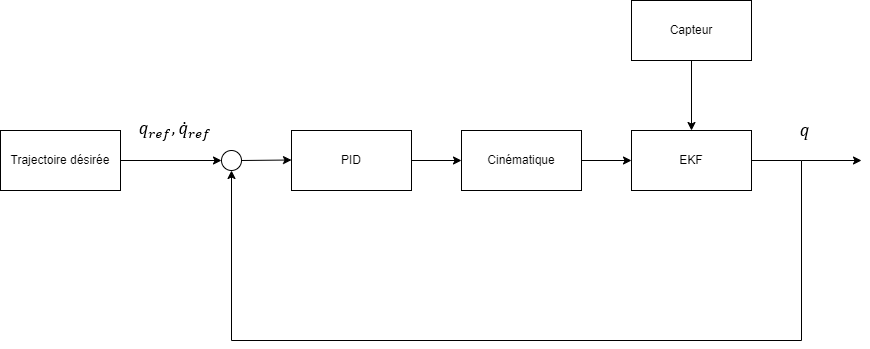

The diagram above was exported from draw.io. Its source (the exported page's mxGraphModel, read from the mxfile embedded in the PNG):
<mxGraphModel dx="1038" dy="579" grid="1" gridSize="10" guides="1" tooltips="1" connect="1" arrows="1" fold="1" page="1" pageScale="1" pageWidth="827" pageHeight="1169" math="0" shadow="0">
  <root>
    <mxCell id="0" />
    <mxCell id="1" parent="0" />
    <mxCell id="vkIeryIXH0i0aywny_8t-6" style="edgeStyle=orthogonalEdgeStyle;rounded=0;orthogonalLoop=1;jettySize=auto;html=1;exitX=1;exitY=0.5;exitDx=0;exitDy=0;entryX=0;entryY=0.5;entryDx=0;entryDy=0;" parent="1" source="vkIeryIXH0i0aywny_8t-1" target="vkIeryIXH0i0aywny_8t-3" edge="1">
      <mxGeometry relative="1" as="geometry" />
    </mxCell>
    <mxCell id="vkIeryIXH0i0aywny_8t-1" value="PID" style="rounded=0;whiteSpace=wrap;html=1;" parent="1" vertex="1">
      <mxGeometry x="331" y="330" width="120" height="60" as="geometry" />
    </mxCell>
    <mxCell id="vkIeryIXH0i0aywny_8t-2" value="" style="endArrow=classic;html=1;rounded=0;startArrow=none;" parent="1" source="m_H7JiAt_01A632Kr19R-1" edge="1">
      <mxGeometry width="50" height="50" relative="1" as="geometry">
        <mxPoint x="281" y="359.5" as="sourcePoint" />
        <mxPoint x="331" y="359.5" as="targetPoint" />
      </mxGeometry>
    </mxCell>
    <mxCell id="vkIeryIXH0i0aywny_8t-3" value="Cinématique" style="rounded=0;whiteSpace=wrap;html=1;" parent="1" vertex="1">
      <mxGeometry x="501" y="330" width="120" height="60" as="geometry" />
    </mxCell>
    <mxCell id="vkIeryIXH0i0aywny_8t-4" value="" style="endArrow=classic;html=1;rounded=0;entryX=0;entryY=0.5;entryDx=0;entryDy=0;exitX=1;exitY=0.5;exitDx=0;exitDy=0;" parent="1" source="vkIeryIXH0i0aywny_8t-3" target="vkIeryIXH0i0aywny_8t-5" edge="1">
      <mxGeometry width="50" height="50" relative="1" as="geometry">
        <mxPoint x="631" y="360" as="sourcePoint" />
        <mxPoint x="670" y="360" as="targetPoint" />
      </mxGeometry>
    </mxCell>
    <mxCell id="m_H7JiAt_01A632Kr19R-3" style="edgeStyle=orthogonalEdgeStyle;rounded=0;orthogonalLoop=1;jettySize=auto;html=1;entryX=0.5;entryY=1;entryDx=0;entryDy=0;" parent="1" source="vkIeryIXH0i0aywny_8t-5" target="m_H7JiAt_01A632Kr19R-1" edge="1">
      <mxGeometry relative="1" as="geometry">
        <mxPoint x="831" y="540" as="targetPoint" />
        <Array as="points">
          <mxPoint x="841" y="360" />
          <mxPoint x="841" y="540" />
          <mxPoint x="271" y="540" />
        </Array>
      </mxGeometry>
    </mxCell>
    <mxCell id="vkIeryIXH0i0aywny_8t-5" value="EKF" style="rounded=0;whiteSpace=wrap;html=1;" parent="1" vertex="1">
      <mxGeometry x="671" y="330" width="120" height="60" as="geometry" />
    </mxCell>
    <mxCell id="m_H7JiAt_01A632Kr19R-1" value="" style="ellipse;whiteSpace=wrap;html=1;aspect=fixed;" parent="1" vertex="1">
      <mxGeometry x="261" y="350" width="20" height="20" as="geometry" />
    </mxCell>
    <mxCell id="m_H7JiAt_01A632Kr19R-2" value="" style="endArrow=none;html=1;rounded=0;" parent="1" target="m_H7JiAt_01A632Kr19R-1" edge="1">
      <mxGeometry width="50" height="50" relative="1" as="geometry">
        <mxPoint x="281" y="359.5" as="sourcePoint" />
        <mxPoint x="331" y="359.5" as="targetPoint" />
      </mxGeometry>
    </mxCell>
    <mxCell id="m_H7JiAt_01A632Kr19R-4" value="" style="endArrow=classic;html=1;rounded=0;" parent="1" edge="1" source="_nqVHqtoO8NkwsG_0uTS-1">
      <mxGeometry width="50" height="50" relative="1" as="geometry">
        <mxPoint x="171" y="360" as="sourcePoint" />
        <mxPoint x="261" y="360" as="targetPoint" />
      </mxGeometry>
    </mxCell>
    <mxCell id="m_H7JiAt_01A632Kr19R-5" value="" style="endArrow=classic;html=1;rounded=0;" parent="1" edge="1">
      <mxGeometry width="50" height="50" relative="1" as="geometry">
        <mxPoint x="841" y="360" as="sourcePoint" />
        <mxPoint x="901" y="360" as="targetPoint" />
      </mxGeometry>
    </mxCell>
    <mxCell id="m_H7JiAt_01A632Kr19R-10" style="edgeStyle=orthogonalEdgeStyle;rounded=0;orthogonalLoop=1;jettySize=auto;html=1;" parent="1" source="m_H7JiAt_01A632Kr19R-9" target="vkIeryIXH0i0aywny_8t-5" edge="1">
      <mxGeometry relative="1" as="geometry" />
    </mxCell>
    <mxCell id="m_H7JiAt_01A632Kr19R-9" value="Capteur" style="rounded=0;whiteSpace=wrap;html=1;" parent="1" vertex="1">
      <mxGeometry x="671" y="200" width="120" height="60" as="geometry" />
    </mxCell>
    <mxCell id="_nqVHqtoO8NkwsG_0uTS-1" value="Trajectoire désirée" style="rounded=0;whiteSpace=wrap;html=1;" vertex="1" parent="1">
      <mxGeometry x="40" y="330" width="120" height="60" as="geometry" />
    </mxCell>
    <mxCell id="_nqVHqtoO8NkwsG_0uTS-2" value="" style="shape=image;verticalLabelPosition=bottom;labelBackgroundColor=default;verticalAlign=top;aspect=fixed;imageAspect=0;image=data:image/png,(base64 omitted: 1496 chars);" vertex="1" parent="1">
      <mxGeometry x="170" y="314" width="89" height="38" as="geometry" />
    </mxCell>
    <mxCell id="_nqVHqtoO8NkwsG_0uTS-3" value="" style="shape=image;verticalLabelPosition=bottom;labelBackgroundColor=default;verticalAlign=top;aspect=fixed;imageAspect=0;image=data:image/png,(base64 omitted: 484 chars);" vertex="1" parent="1">
      <mxGeometry x="827" y="322" width="35" height="22" as="geometry" />
    </mxCell>
  </root>
</mxGraphModel>